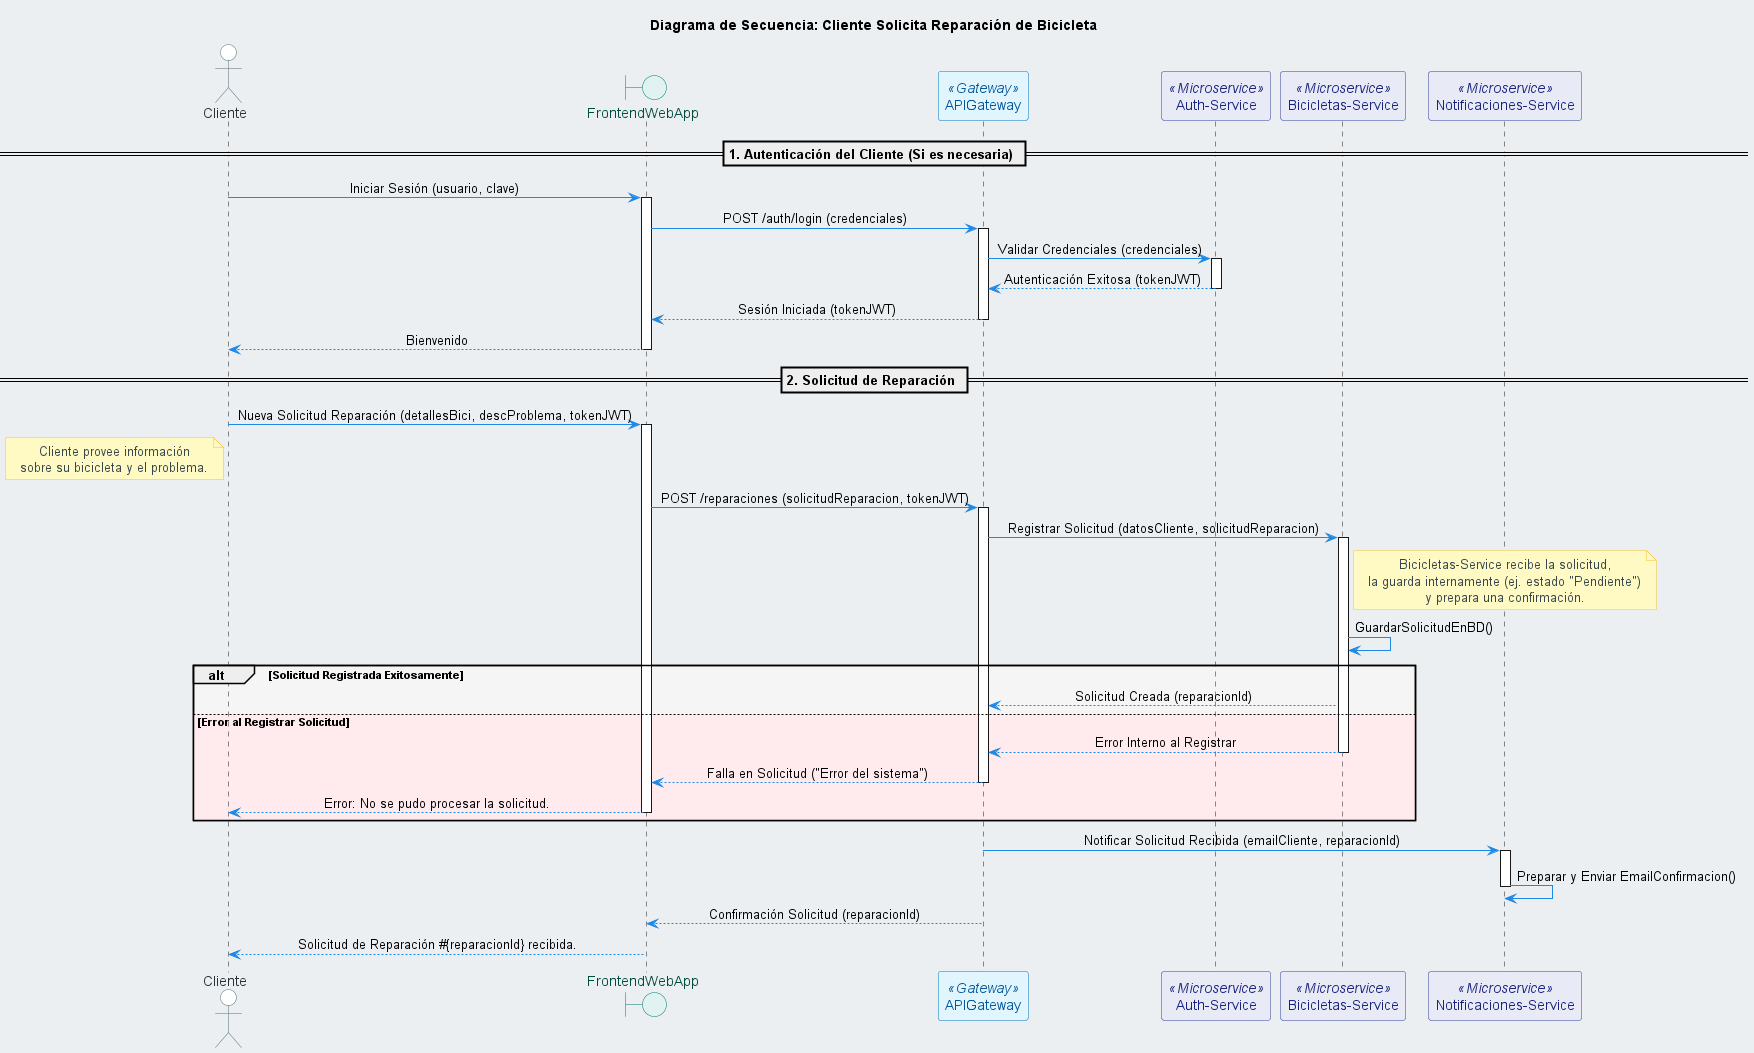

The diagram above was rendered by PlantUML. Its source (embedded in the PNG):
@startuml SolicitarReparacion_MasterBikes
title Diagrama de Secuencia: Cliente Solicita Reparación de Bicicleta

' === NUEVA PALETA MATERIAL DESIGN MEJORADA ===
skinparam backgroundColor #ECEFF1
' Material Blue Grey 50 (fondo muy suave)
skinparam sequenceMessageAlign center
skinparam defaultTextAlignment center

skinparam ArrowColor #1E88E5
' Material Blue 600 (azul principal para flechas)
skinparam note {
  BackgroundColor #FFF9C4
  ' Material Yellow 100 (amarillo pastel para notas)
  BorderColor #FBC02D
  ' Material Yellow 700
  FontColor #37474F
  ' Gris oscuro azulado para texto de nota
}

skinparam actor {
  BackgroundColor #FFFFFF
  ' Fondo blanco
  BorderColor #546E7A
  ' Material Blue Grey 600
  FontColor #263238
  ' Material Blue Grey 900 (texto oscuro)
}
skinparam boundary {
' FrontendWebApp
  BackgroundColor #E0F2F1
  ' Material Teal 50 (verde azulado muy claro)
  BorderColor #00796B
  ' Material Teal 700
  FontColor #004D40
  ' Teal muy oscuro
}
skinparam participant<<Gateway>> {
' APIGateway
  BackgroundColor #E1F5FE
  ' Material Light Blue 50
  BorderColor #0277BD
  ' Material Light Blue 800
  FontColor #01579B
  ' Light Blue muy oscuro
}
skinparam participant<<Microservice>> {
' Base para Microservicios
  BackgroundColor #E8EAF6
  ' Material Indigo 50 (lila/índigo muy claro)
  BorderColor #303F9F
  ' Material Indigo 700
  FontColor #1A237E
  ' Indigo muy oscuro
}
skinparam participant<<AuthService>> {
  BackgroundColor #E3F2FD
  ' Material Blue 100 (azul claro)
  BorderColor #1565C0
  ' Material Blue 800
  FontColor #0D47A1
  ' Azul muy oscuro
}
skinparam participant<<BicicletasService>> {
  BackgroundColor #E8F5E9
  ' Material Green 50 (verde muy claro)
  BorderColor #2E7D32
  ' Material Green 800
  FontColor #1B5E20
  ' Verde muy oscuro
}
' PedidosService no se usa en este diagrama, pero se mantiene la definición por consistencia de paleta
skinparam participant<<PedidosService>> {
  BackgroundColor #FFF3E0
  ' Material Orange 50 (naranja muy claro)
  BorderColor #EF6C00
  ' Material Orange 800
  FontColor #E65100
  ' Naranja muy oscuro
}
skinparam participant<<NotificacionesService>> {
  BackgroundColor #FFFDE7
  ' Material Yellow 50 (amarillo muy pálido)
  BorderColor #F9A825
  ' Material Yellow 800
  FontColor #F57F17
  ' Amarillo/ámbar oscuro
}
' === FIN DE PALETA ===

' === Declaración de Participantes (Nombres del SRS MasterBikes) ===
actor Cliente
boundary FrontendWebApp as UI
participant APIGateway <<Gateway>>
participant "Auth-Service" as AuthService <<Microservice>>
participant "Bicicletas-Service" as BicicletasService <<Microservice>>
participant "Notificaciones-Service" as NotificacionesService <<Microservice>>

' === Flujo del Diagrama ===

== 1. Autenticación del Cliente (Si es necesaria) ==
Cliente -> UI : Iniciar Sesión (usuario, clave)
activate UI
UI -> APIGateway : POST /auth/login (credenciales)
activate APIGateway
APIGateway -> AuthService : Validar Credenciales (credenciales)
activate AuthService
AuthService --> APIGateway #27AE60 : Autenticación Exitosa (tokenJWT)
' Verde para éxito
deactivate AuthService
APIGateway --> UI #27AE60 : Sesión Iniciada (tokenJWT)
deactivate APIGateway
UI --> Cliente : Bienvenido
deactivate UI

== 2. Solicitud de Reparación ==
Cliente -> UI : Nueva Solicitud Reparación (detallesBici, descProblema, tokenJWT)
activate UI
note left of Cliente
  Cliente provee información
  sobre su bicicleta y el problema.
end note
UI -> APIGateway : POST /reparaciones (solicitudReparacion, tokenJWT)
activate APIGateway

' APIGateway valida el token (implícito)

APIGateway -> BicicletasService : Registrar Solicitud (datosCliente, solicitudReparacion)
activate BicicletasService

note right of BicicletasService
  Bicicletas-Service recibe la solicitud,
  la guarda internamente (ej. estado "Pendiente")
  y prepara una confirmación.
end note
BicicletasService -> BicicletasService : GuardarSolicitudEnBD()
' Mensaje reflexivo

alt #F5F5F5 Solicitud Registrada Exitosamente
' Fondo gris muy claro para 'alt'
    BicicletasService --> APIGateway #27AE60 : Solicitud Creada (reparacionId)
    ' Verde para éxito
else #FFEBEE Error al Registrar Solicitud
' Rojo pastel para fondo de error
    BicicletasService --> APIGateway #E53935 : Error Interno al Registrar
    ' Rojo Material para mensaje de error
    deactivate BicicletasService
    APIGateway --> UI #E53935 : Falla en Solicitud ("Error del sistema")
    deactivate APIGateway
    UI --> Cliente : Error: No se pudo procesar la solicitud.
    deactivate UI
    ' Fin del flujo en esta rama
end
deactivate BicicletasService

' Notificación al Cliente (Asíncrona)
APIGateway -> NotificacionesService : Notificar Solicitud Recibida (emailCliente, reparacionId)
activate NotificacionesService
NotificacionesService -> NotificacionesService : Preparar y Enviar EmailConfirmacion()
' Acción interna
deactivate NotificacionesService

APIGateway --> UI #27AE60 : Confirmación Solicitud (reparacionId)
' Verde para éxito
deactivate APIGateway
UI --> Cliente : Solicitud de Reparación #{reparacionId} recibida.
deactivate UI

@enduml